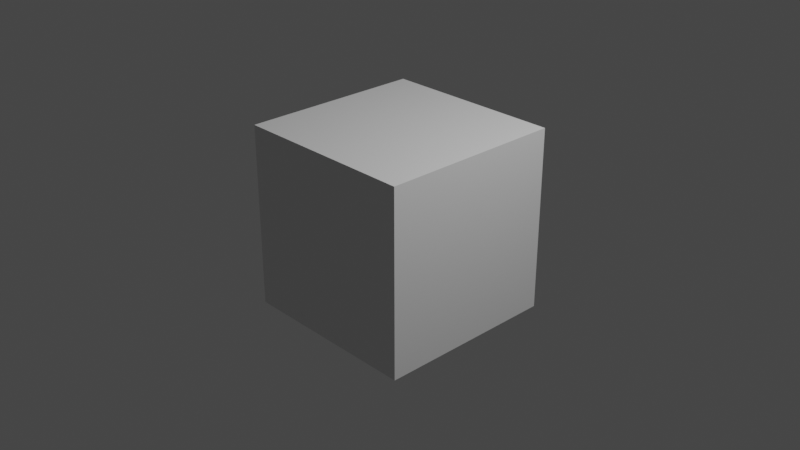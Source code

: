 # Source: ue4_tools.blend  (saved by Blender 3.3.6; exported with 4.5.12 LTS)
import bpy
from mathutils import Matrix  # noqa: F401  (used for matrix-valued properties, if any)

bpy.ops.wm.read_factory_settings(use_empty=True)
scene = bpy.context.scene
scene.name = 'Scene'

# ---- collections
col_collection = bpy.data.collections.new('Collection'); scene.collection.children.link(col_collection)

# ---- materials (node trees are filled in below, after node groups)
mat_material = bpy.data.materials.new('Material')
mat_material.alpha_threshold = 0.0
mat_material.use_transparent_shadow = False
mat_material.roughness = 0.5
mat_material.line_color = (0.0, 0.0, 0.0, 1.0)

# ---- material node trees
mat_material.use_nodes = True; mat_material.node_tree.nodes.clear()
_N = mat_material.node_tree.nodes; _L = mat_material.node_tree.links
n0 = _N.new('ShaderNodeOutputMaterial'); n0.name = 'Material Output'; n0.location = (300, 300)
n1 = _N.new('ShaderNodeBsdfPrincipled'); n1.name = 'Principled BSDF'; n1.location = (10, 300)
n1.distribution = 'GGX'
n1.subsurface_method = 'RANDOM_WALK_SKIN'
n1.inputs[3].default_value = 1.45
n1.inputs[27].default_value = (0.0, 0.0, 0.0, 1.0)
n1.inputs[28].default_value = 1.0
_L.new(n1.outputs[0], n0.inputs[0])
n0.is_active_output = True

# ---- world
world_world = bpy.data.worlds.new('World'); scene.world = world_world
world_world.use_nodes = True; world_world.node_tree.nodes.clear()
_N = world_world.node_tree.nodes; _L = world_world.node_tree.links
n0 = _N.new('ShaderNodeOutputWorld'); n0.name = 'World Output'; n0.location = (300, 300)
n1 = _N.new('ShaderNodeBackground'); n1.name = 'Background'; n1.location = (10, 300)
n1.inputs[0].default_value = (0.05088, 0.05088, 0.05088, 1.0)
_L.new(n1.outputs[0], n0.inputs[0])
n0.is_active_output = True
world_world.color = (0.05088, 0.05088, 0.05088)
world_world.use_sun_shadow = False
world_world.sun_shadow_jitter_overblur = 0.0

# ---- cameras
cam_camera = bpy.data.cameras.new('Camera')
cam_camera.clip_end = 100.0
cam_camera.ortho_scale = 7.314

# ---- lights
light_light = bpy.data.lights.new('Light', 'POINT')
light_light.transmission_factor = 0.0
light_light.energy = 1000.0
light_light.shadow_soft_size = 0.1
light_light.shadow_maximum_resolution = 0.006
light_light.use_absolute_resolution = True

# ---- meshes
me_cube = bpy.data.meshes.new('Cube')
me_cube.from_pydata([(1.0, 1.0, 1.0), (1.0, 1.0, -1.0), (1.0, -1.0, 1.0), (1.0, -1.0, -1.0), (-1.0, 1.0, 1.0), (-1.0, 1.0, -1.0), (-1.0, -1.0, 1.0), (-1.0, -1.0, -1.0)], [], [(0, 4, 6, 2), (3, 2, 6, 7), (7, 6, 4, 5), (5, 1, 3, 7), (1, 0, 2, 3), (5, 4, 0, 1)])
_uv = me_cube.uv_layers.new(name='UVMap')
_uv.uv.foreach_set('vector', [0.625, 0.5, 0.875, 0.5, 0.875, 0.75, 0.625, 0.75, 0.375, 0.75, 0.625, 0.75, 0.625, 1.0, 0.375, 1.0, 0.375, 0.0, 0.625, 0.0, 0.625, 0.25, 0.375, 0.25, 0.125, 0.5, 0.375, 0.5, 0.375, 0.75, 0.125, 0.75, 0.375, 0.5, 0.625, 0.5, 0.625, 0.75, 0.375, 0.75, 0.375, 0.25, 0.625, 0.25, 0.625, 0.5, 0.375, 0.5])
me_cube.materials.append(mat_material)
me_cube.use_mirror_vertex_groups = False
me_cube.update()

# ---- objects
ob_cube = bpy.data.objects.new('Cube', me_cube)
ob_light = bpy.data.objects.new('Light', light_light)
ob_camera = bpy.data.objects.new('Camera', cam_camera)

# ---- transforms, parenting, visibility, modifiers, constraints
ob_cube.location = (0.0, 0.0, 0.0)
ob_cube.lock_rotations_4d = False
ob_cube.empty_display_type = 'ARROWS'
ob_cube.lineart.crease_threshold = 0.0
ob_light.location = (4.076, 1.005, 5.904)
ob_light.rotation_euler = (0.6503, 0.05522, 1.866)
ob_light.lock_rotations_4d = False
ob_light.empty_display_type = 'ARROWS'
ob_light.color = (0.0, 0.0, 0.0, 0.0)
ob_light.lineart.crease_threshold = 0.0
ob_camera.location = (7.359, -6.926, 4.958)
ob_camera.rotation_euler = (1.109, 0.0, 0.8149)
ob_camera.lock_rotations_4d = False
ob_camera.empty_display_type = 'ARROWS'
ob_camera.color = (0.0, 0.0, 0.0, 0.0)
ob_camera.display_type = 'WIRE'
ob_camera.lineart.crease_threshold = 0.0

# ---- collection membership
col_collection.objects.link(ob_cube)
col_collection.objects.link(ob_light)
col_collection.objects.link(ob_camera)

# ---- scene / render settings (as saved in the file)
scene.camera = ob_camera
scene.frame_start = 1; scene.frame_end = 250; scene.frame_set(1)
scene.render.engine = 'BLENDER_EEVEE_NEXT'
scene.cycles.sampling_pattern = 'TABULATED_SOBOL'
scene.cycles.use_light_tree = False
scene.view_settings.view_transform = 'Filmic'
bpy.context.view_layer.update()
